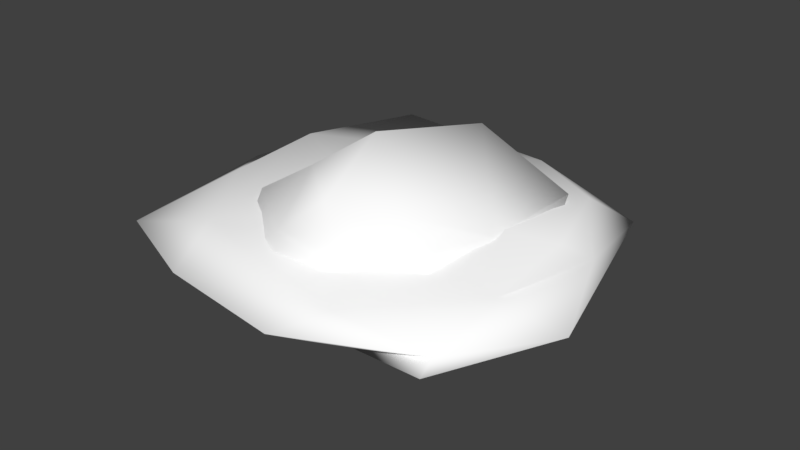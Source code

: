 # Source: explosion.blend  (saved by Blender 2.79.7; exported with 4.5.12 LTS)
import bpy
from mathutils import Matrix  # noqa: F401  (used for matrix-valued properties, if any)

bpy.ops.wm.read_factory_settings(use_empty=True)
scene = bpy.context.scene
scene.name = 'Scene'

# ---- collections
col_collection_1 = bpy.data.collections.new('Collection 1'); scene.collection.children.link(col_collection_1)

# ---- materials (node trees are filled in below, after node groups)
mat_material_001 = bpy.data.materials.new('Material.001')
mat_material_001.alpha_threshold = 0.0
mat_material_001.use_transparent_shadow = False
mat_material_001.diffuse_color = (1.0, 1.0, 1.0, 1.0)
mat_material_001.roughness = 0.5
mat_material_001.specular_intensity = 1.0

# ---- material node trees

# ---- world
world_world = bpy.data.worlds.new('World'); scene.world = world_world
world_world.color = (0.05088, 0.05088, 0.05088)
world_world.use_sun_shadow = False
world_world.sun_shadow_jitter_overblur = 0.0

# ---- meshes
me_icosphere = bpy.data.meshes.new('Icosphere')
me_icosphere.from_pydata([(0.00622, 0.002305, -0.5895), (-0.6538, -0.8253, -0.2679), (-0.7235, 0.3175, -0.3151), (-0.6479, 0.8692, -0.3399), (0.6417, 0.5257, -0.2498), (0.2764, -0.8506, 0.2617), (-0.7504, -0.4509, 0.2902), (0.2764, 0.8506, 0.2617), (0.8401, -0.0867, 0.314), (-0.1558, 0.002305, 0.7007), (-0.1625, -0.5, -0.5016), (0.5246, -0.3988, -0.5837), (0.2629, -0.809, -0.3105), (0.8506, 0.0, -0.3105), (0.2644, 0.7566, -0.3619), (-0.5257, 0.0, -0.5016), (-0.6882, -0.5, -0.3105), (-0.1624, 0.5213, -0.5016), (0.9511, 0.309, -0.001313), (-0.1397, -1.076, -0.02065), (0.7988, -0.6658, -0.02601), (-0.9511, -0.309, -0.001313), (-0.6039, -0.8375, -0.001313), (-0.8129, 0.8273, -0.01739), (-0.9511, 0.309, -0.001313), (0.5878, 0.809, -0.001313), (0.006225, 1.04, 0.001744), (0.6882, -0.5, 0.3079), (-0.2321, -0.809, 0.2975), (-0.2629, 0.809, 0.3079), (0.8171, 0.7846, 0.2712), (0.1358, -0.7905, 0.5941), (-0.4253, -0.309, 0.499), (-0.6776, 0.4396, 0.3241), (0.1248, 0.7637, 0.5941), (-0.02661, 0.0775, -0.2052), (1.076, -1.071, -0.06821), (-0.6416, -0.9476, -0.08832), (-1.449, -0.7251, -0.09887), (-0.6804, 1.129, -0.06051), (1.299, 0.3105, 0.1574), (0.4983, -1.14, 0.1695), (-1.237, 0.649, 0.1574), (0.272, 1.303, 0.1796), (-0.05885, -0.164, 0.3443), (0.6886, -0.2739, -0.1678), (0.6744, 0.7704, -0.2027), (1.234, 0.2986, -0.08636), (0.1449, 1.336, -0.08636), (-1.1, 0.6124, -0.1083), (-0.129, -0.7159, -0.1678), (0.584, -1.058, -0.08636), (-0.8339, -0.0706, -0.1678), (-0.2958, 1.547, 0.04534), (1.552, -0.3546, 0.0371), (1.127, 1.126, 0.03482), (0.247, -1.411, 0.04534), (1.104, -0.9991, 0.04534), (-1.419, -0.9793, 0.03849), (-0.6743, -1.288, 0.04534), (-1.113, 1.105, 0.04534), (-1.574, 0.2841, 0.04664), (0.8578, 0.9941, 0.177), (1.135, -0.4392, 0.1726), (-1.283, -0.1631, 0.177), (-1.031, 1.442, 0.1614), (1.181, 0.1129, 0.299), (0.3516, -0.6277, 0.2584), (-0.8146, -0.8548, 0.1839), (-1.138, 0.4058, 0.299)], [], [(0, 11, 10), (20, 11, 13), (0, 10, 15), (0, 15, 17), (0, 17, 14), (1, 12, 19), (2, 16, 21), (3, 2, 23), (4, 14, 25), (1, 19, 22), (2, 21, 24), (3, 23, 26), (4, 25, 18), (5, 27, 31), (6, 28, 32), (7, 29, 34), (8, 34, 9), (8, 30, 34), (30, 7, 34), (34, 33, 9), (34, 29, 33), (33, 32, 9), (33, 6, 32), (32, 31, 9), (32, 28, 31), (28, 5, 31), (31, 8, 9), (31, 27, 8), (18, 30, 8), (18, 25, 30), (25, 7, 30), (26, 29, 7), (26, 23, 29), (23, 33, 29), (24, 6, 33), (24, 21, 6), (22, 28, 6), (22, 19, 28), (19, 5, 28), (20, 27, 5), (20, 8, 27), (25, 26, 7), (25, 14, 26), (14, 3, 26), (23, 24, 33), (23, 2, 24), (21, 22, 6), (21, 16, 22), (16, 1, 22), (19, 20, 5), (19, 12, 20), (20, 18, 8), (20, 13, 18), (13, 4, 18), (17, 3, 14), (17, 2, 3), (17, 15, 2), (15, 16, 2), (15, 10, 16), (10, 1, 16), (13, 14, 4), (13, 11, 14), (11, 0, 14), (10, 12, 1), (10, 11, 12), (11, 20, 12), (35, 46, 45), (55, 46, 48), (35, 45, 50), (35, 50, 52), (35, 52, 49), (36, 47, 54), (37, 51, 56), (38, 37, 58), (39, 49, 60), (36, 54, 57), (37, 56, 59), (38, 58, 61), (39, 60, 53), (40, 62, 66), (41, 63, 67), (42, 64, 69), (43, 69, 44), (43, 65, 69), (65, 42, 69), (69, 68, 44), (69, 64, 68), (68, 67, 44), (68, 41, 67), (67, 66, 44), (67, 63, 66), (63, 40, 66), (66, 43, 44), (66, 62, 43), (53, 65, 43), (53, 60, 65), (60, 42, 65), (61, 64, 42), (61, 58, 64), (58, 68, 64), (59, 41, 68), (59, 56, 41), (57, 63, 41), (57, 54, 63), (54, 40, 63), (55, 62, 40), (55, 43, 62), (60, 61, 42), (60, 49, 61), (49, 38, 61), (58, 59, 68), (58, 37, 59), (56, 57, 41), (56, 51, 57), (51, 36, 57), (54, 55, 40), (54, 47, 55), (55, 53, 43), (55, 48, 53), (48, 39, 53), (52, 38, 49), (52, 37, 38), (52, 50, 37), (50, 51, 37), (50, 45, 51), (45, 36, 51), (48, 49, 39), (48, 46, 49), (46, 35, 49), (45, 47, 36), (45, 46, 47), (46, 55, 47)])
me_icosphere.polygons.foreach_set('use_smooth', [True] * 132)
_ca = me_icosphere.color_attributes.new('Col', 'BYTE_COLOR', 'CORNER')
_ca.data.foreach_set('color', [1.0, 0.06663, 0.003677, 1.0, 1.0, 0.521, 0.2462, 1.0, 1.0, 0.4452, 0.2159, 1.0, 1.0, 0.4793, 0.2346, 1.0, 1.0, 0.521, 0.2462, 1.0, 0.9911, 0.6445, 0.02416, 1.0, 1.0, 0.06663, 0.003677, 1.0, 1.0, 0.4452, 0.2159, 1.0, 0.9911, 0.2747, 0.01444, 1.0, 1.0, 0.06663, 0.003677, 1.0, 0.9911, 0.2747, 0.01444, 1.0, 1.0, 0.1221, 0.006995, 1.0, 1.0, 0.06663, 0.003677, 1.0, 1.0, 0.1221, 0.006995, 1.0, 1.0, 0.4508, 0.2195, 1.0, 1.0, 0.4564, 0.2346, 1.0, 1.0, 0.5271, 0.2789, 1.0, 1.0, 0.4969, 0.2423, 1.0, 0.9911, 0.521, 0.02843, 1.0, 1.0, 0.5395, 0.3095, 1.0, 0.9911, 0.5333, 0.1746, 1.0, 0.9911, 0.5457, 0.0331, 1.0, 0.9911, 0.521, 0.02843, 1.0, 0.9911, 0.4072, 0.1651, 1.0, 1.0, 0.4508, 0.2195, 1.0, 1.0, 0.4508, 0.2195, 1.0, 1.0, 0.5029, 0.2747, 1.0, 1.0, 0.4564, 0.2346, 1.0, 1.0, 0.4969, 0.2423, 1.0, 1.0, 0.4508, 0.2195, 1.0, 0.9911, 0.521, 0.02843, 1.0, 0.9911, 0.5333, 0.1746, 1.0, 0.9911, 0.3864, 0.016, 1.0, 0.9911, 0.5457, 0.0331, 1.0, 0.9911, 0.4072, 0.1651, 1.0, 1.0, 0.491, 0.2582, 1.0, 1.0, 0.4508, 0.2195, 1.0, 1.0, 0.5029, 0.2747, 1.0, 0.9911, 0.5149, 0.2307, 1.0, 1.0, 0.3325, 0.162, 1.0, 1.0, 0.5089, 0.2542, 1.0, 0.9734, 0.3763, 0.03071, 1.0, 1.0, 0.2159, 0.009721, 1.0, 0.9823, 0.5029, 0.05127, 1.0, 0.9734, 0.2705, 0.003347, 1.0, 0.9911, 0.5149, 0.1714, 1.0, 1.0, 0.5089, 0.2423, 1.0, 1.0, 0.4508, 0.0356, 1.0, 1.0, 0.4452, 0.2195, 1.0, 1.0, 0.4508, 0.0356, 1.0, 0.9823, 0.2623, 0.01161, 1.0, 1.0, 0.4452, 0.2195, 1.0, 1.0, 0.3864, 0.2232, 1.0, 1.0, 0.4508, 0.0356, 1.0, 1.0, 0.3864, 0.2232, 1.0, 0.9911, 0.5149, 0.1714, 1.0, 1.0, 0.4508, 0.0356, 1.0, 1.0, 0.4508, 0.0356, 1.0, 0.9911, 0.1221, 0.01444, 1.0, 0.9823, 0.2623, 0.01161, 1.0, 1.0, 0.4508, 0.0356, 1.0, 1.0, 0.5089, 0.2423, 1.0, 0.9911, 0.1221, 0.01444, 1.0, 0.9911, 0.1221, 0.01444, 1.0, 0.9734, 0.2705, 0.003347, 1.0, 0.9823, 0.2623, 0.01161, 1.0, 0.9911, 0.1221, 0.01444, 1.0, 1.0, 0.2159, 0.009721, 1.0, 0.9734, 0.2705, 0.003347, 1.0, 0.9734, 0.2705, 0.003347, 1.0, 0.9734, 0.3763, 0.03071, 1.0, 0.9823, 0.2623, 0.01161, 1.0, 0.9734, 0.2705, 0.003347, 1.0, 0.9823, 0.5029, 0.05127, 1.0, 0.9734, 0.3763, 0.03071, 1.0, 0.9823, 0.5029, 0.05127, 1.0, 1.0, 0.3325, 0.162, 1.0, 0.9734, 0.3763, 0.03071, 1.0, 0.9734, 0.3763, 0.03071, 1.0, 1.0, 0.4452, 0.2195, 1.0, 0.9823, 0.2623, 0.01161, 1.0, 0.9734, 0.3763, 0.03071, 1.0, 1.0, 0.5089, 0.2542, 1.0, 1.0, 0.4452, 0.2195, 1.0, 0.9911, 0.5149, 0.2307, 1.0, 1.0, 0.3864, 0.2232, 1.0, 1.0, 0.4452, 0.2195, 1.0, 0.9911, 0.5149, 0.2307, 1.0, 1.0, 0.5029, 0.2747, 1.0, 1.0, 0.3864, 0.2232, 1.0, 1.0, 0.5029, 0.2747, 1.0, 0.9911, 0.5149, 0.1714, 1.0, 1.0, 0.3864, 0.2232, 1.0, 1.0, 0.491, 0.2582, 1.0, 1.0, 0.5089, 0.2423, 1.0, 0.9911, 0.5149, 0.1714, 1.0, 1.0, 0.491, 0.2582, 1.0, 0.9911, 0.4072, 0.1651, 1.0, 1.0, 0.5089, 0.2423, 1.0, 0.9911, 0.4072, 0.1651, 1.0, 0.9911, 0.1221, 0.01444, 1.0, 1.0, 0.5089, 0.2423, 1.0, 0.9911, 0.3864, 0.016, 1.0, 1.0, 0.2159, 0.009721, 1.0, 0.9911, 0.1221, 0.01444, 1.0, 0.9911, 0.3864, 0.016, 1.0, 0.9911, 0.5333, 0.1746, 1.0, 1.0, 0.2159, 0.009721, 1.0, 1.0, 0.4508, 0.2195, 1.0, 0.9823, 0.5029, 0.05127, 1.0, 1.0, 0.2159, 0.009721, 1.0, 1.0, 0.4508, 0.2195, 1.0, 1.0, 0.4969, 0.2423, 1.0, 0.9823, 0.5029, 0.05127, 1.0, 1.0, 0.4969, 0.2423, 1.0, 1.0, 0.3325, 0.162, 1.0, 0.9823, 0.5029, 0.05127, 1.0, 1.0, 0.4793, 0.2346, 1.0, 1.0, 0.5089, 0.2542, 1.0, 1.0, 0.3325, 0.162, 1.0, 1.0, 0.4793, 0.2346, 1.0, 1.0, 0.4452, 0.2195, 1.0, 1.0, 0.5089, 0.2542, 1.0, 1.0, 0.5029, 0.2747, 1.0, 1.0, 0.491, 0.2582, 1.0, 0.9911, 0.5149, 0.1714, 1.0, 1.0, 0.5029, 0.2747, 1.0, 1.0, 0.4508, 0.2195, 1.0, 1.0, 0.491, 0.2582, 1.0, 1.0, 0.4508, 0.2195, 1.0, 0.9911, 0.5457, 0.0331, 1.0, 1.0, 0.491, 0.2582, 1.0, 0.9911, 0.4072, 0.1651, 1.0, 0.9911, 0.3864, 0.016, 1.0, 0.9911, 0.1221, 0.01444, 1.0, 0.9911, 0.4072, 0.1651, 1.0, 0.9911, 0.521, 0.02843, 1.0, 0.9911, 0.3864, 0.016, 1.0, 0.9911, 0.5333, 0.1746, 1.0, 1.0, 0.4508, 0.2195, 1.0, 1.0, 0.2159, 0.009721, 1.0, 0.9911, 0.5333, 0.1746, 1.0, 1.0, 0.5395, 0.3095, 1.0, 1.0, 0.4508, 0.2195, 1.0, 1.0, 0.5395, 0.3095, 1.0, 1.0, 0.4564, 0.2346, 1.0, 1.0, 0.4508, 0.2195, 1.0, 1.0, 0.4969, 0.2423, 1.0, 1.0, 0.4793, 0.2346, 1.0, 1.0, 0.3325, 0.162, 1.0, 1.0, 0.4969, 0.2423, 1.0, 1.0, 0.5271, 0.2789, 1.0, 1.0, 0.4793, 0.2346, 1.0, 1.0, 0.4793, 0.2346, 1.0, 0.9911, 0.5149, 0.2307, 1.0, 1.0, 0.4452, 0.2195, 1.0, 1.0, 0.4793, 0.2346, 1.0, 0.9911, 0.6445, 0.02416, 1.0, 0.9911, 0.5149, 0.2307, 1.0, 0.9911, 0.6445, 0.02416, 1.0, 1.0, 0.4508, 0.2195, 1.0, 0.9911, 0.5149, 0.2307, 1.0, 1.0, 0.1221, 0.006995, 1.0, 0.9911, 0.5457, 0.0331, 1.0, 1.0, 0.4508, 0.2195, 1.0, 1.0, 0.1221, 0.006995, 1.0, 0.9911, 0.521, 0.02843, 1.0, 0.9911, 0.5457, 0.0331, 1.0, 1.0, 0.1221, 0.006995, 1.0, 0.9911, 0.2747, 0.01444, 1.0, 0.9911, 0.521, 0.02843, 1.0, 0.9911, 0.2747, 0.01444, 1.0, 1.0, 0.5395, 0.3095, 1.0, 0.9911, 0.521, 0.02843, 1.0, 0.9911, 0.2747, 0.01444, 1.0, 1.0, 0.4452, 0.2159, 1.0, 1.0, 0.5395, 0.3095, 1.0, 1.0, 0.4452, 0.2159, 1.0, 1.0, 0.4564, 0.2346, 1.0, 1.0, 0.5395, 0.3095, 1.0, 0.9911, 0.6445, 0.02416, 1.0, 1.0, 0.4508, 0.2195, 1.0, 1.0, 0.4508, 0.2195, 1.0, 0.9911, 0.6445, 0.02416, 1.0, 1.0, 0.521, 0.2462, 1.0, 1.0, 0.4508, 0.2195, 1.0, 1.0, 0.521, 0.2462, 1.0, 1.0, 0.06663, 0.003677, 1.0, 1.0, 0.4508, 0.2195, 1.0, 1.0, 0.4452, 0.2159, 1.0, 1.0, 0.5271, 0.2789, 1.0, 1.0, 0.4564, 0.2346, 1.0, 1.0, 0.4452, 0.2159, 1.0, 1.0, 0.521, 0.2462, 1.0, 1.0, 0.5271, 0.2789, 1.0, 1.0, 0.521, 0.2462, 1.0, 1.0, 0.4793, 0.2346, 1.0, 1.0, 0.5271, 0.2789, 1.0, 0.9911, 0.2705, 0.009134, 1.0, 1.0, 0.5149, 0.2384, 1.0, 0.9911, 0.5647, 0.1384, 1.0, 0.9911, 0.2502, 0.01444, 1.0, 1.0, 0.5149, 0.2384, 1.0, 1.0, 0.5333, 0.2582, 1.0, 0.9911, 0.2705, 0.009134, 1.0, 0.9911, 0.5647, 0.1384, 1.0, 1.0, 0.4793, 0.2502, 1.0, 0.9911, 0.2705, 0.009134, 1.0, 1.0, 0.4793, 0.2502, 1.0, 0.9911, 0.6376, 0.0382, 1.0, 0.9911, 0.2705, 0.009134, 1.0, 0.9911, 0.6376, 0.0382, 1.0, 0.9911, 0.6445, 0.01938, 1.0, 1.0, 0.4851, 0.03955, 1.0, 1.0, 0.0865, 0.02029, 1.0, 1.0, 0.1845, 0.006512, 1.0, 1.0, 0.4508, 0.2195, 1.0, 1.0, 0.4508, 0.2307, 1.0, 1.0, 0.2122, 0.02519, 1.0, 1.0, 0.4397, 0.2195, 1.0, 1.0, 0.4508, 0.2195, 1.0, 1.0, 0.0331, 0.004777, 1.0, 1.0, 0.5457, 0.2664, 1.0, 0.9911, 0.6445, 0.01938, 1.0, 1.0, 0.5271, 0.2086, 1.0, 1.0, 0.4851, 0.03955, 1.0, 1.0, 0.1845, 0.006512, 1.0, 1.0, 0.3916, 0.06125, 1.0, 1.0, 0.4508, 0.2195, 1.0, 1.0, 0.2122, 0.02519, 1.0, 1.0, 0.314, 0.0137, 1.0, 1.0, 0.4397, 0.2195, 1.0, 1.0, 0.0331, 0.004777, 1.0, 0.9911, 0.2086, 0.006995, 1.0, 1.0, 0.5457, 0.2664, 1.0, 1.0, 0.5271, 0.2086, 1.0, 1.0, 0.5149, 0.2502, 1.0, 1.0, 0.0382, 0.006512, 1.0, 1.0, 0.1779, 0.07619, 1.0, 1.0, 0.4452, 0.2195, 1.0, 1.0, 0.3916, 0.2232, 1.0, 1.0, 0.4342, 0.1274, 1.0, 0.9911, 0.521, 0.2462, 1.0, 1.0, 0.03434, 0.003677, 1.0, 0.9911, 0.4851, 0.04231, 1.0, 1.0, 0.07227, 0.002428, 1.0, 0.9823, 0.4342, 0.08438, 1.0, 1.0, 0.07227, 0.002428, 1.0, 0.9647, 0.3467, 0.007499, 1.0, 0.9823, 0.4342, 0.08438, 1.0, 1.0, 0.5271, 0.2307, 1.0, 1.0, 0.07227, 0.002428, 1.0, 1.0, 0.5271, 0.2307, 1.0, 1.0, 0.03434, 0.003677, 1.0, 1.0, 0.07227, 0.002428, 1.0, 1.0, 0.07227, 0.002428, 1.0, 1.0, 0.3613, 0.02315, 1.0, 0.9647, 0.3467, 0.007499, 1.0, 1.0, 0.07227, 0.002428, 1.0, 0.9911, 0.4851, 0.04231, 1.0, 1.0, 0.3613, 0.02315, 1.0, 1.0, 0.3613, 0.02315, 1.0, 0.9911, 0.521, 0.2462, 1.0, 0.9647, 0.3467, 0.007499, 1.0, 1.0, 0.3613, 0.02315, 1.0, 1.0, 0.3916, 0.2232, 1.0, 0.9911, 0.521, 0.2462, 1.0, 0.9911, 0.521, 0.2462, 1.0, 1.0, 0.4452, 0.2195, 1.0, 0.9647, 0.3467, 0.007499, 1.0, 0.9911, 0.521, 0.2462, 1.0, 1.0, 0.4342, 0.1274, 1.0, 1.0, 0.4452, 0.2195, 1.0, 1.0, 0.4342, 0.1274, 1.0, 1.0, 0.0382, 0.006512, 1.0, 1.0, 0.4452, 0.2195, 1.0, 1.0, 0.4452, 0.2195, 1.0, 0.9823, 0.4342, 0.08438, 1.0, 0.9647, 0.3467, 0.007499, 1.0, 1.0, 0.4452, 0.2195, 1.0, 1.0, 0.1779, 0.07619, 1.0, 0.9823, 0.4342, 0.08438, 1.0, 1.0, 0.5149, 0.2502, 1.0, 1.0, 0.5271, 0.2307, 1.0, 0.9823, 0.4342, 0.08438, 1.0, 1.0, 0.5149, 0.2502, 1.0, 1.0, 0.5271, 0.2086, 1.0, 1.0, 0.5271, 0.2307, 1.0, 1.0, 0.5271, 0.2086, 1.0, 1.0, 0.03434, 0.003677, 1.0, 1.0, 0.5271, 0.2307, 1.0, 0.9911, 0.2086, 0.006995, 1.0, 0.9911, 0.4851, 0.04231, 1.0, 1.0, 0.03434, 0.003677, 1.0, 0.9911, 0.2086, 0.006995, 1.0, 1.0, 0.0331, 0.004777, 1.0, 0.9911, 0.4851, 0.04231, 1.0, 1.0, 0.0331, 0.004777, 1.0, 1.0, 0.3613, 0.02315, 1.0, 0.9911, 0.4851, 0.04231, 1.0, 1.0, 0.314, 0.0137, 1.0, 1.0, 0.3916, 0.2232, 1.0, 1.0, 0.3613, 0.02315, 1.0, 1.0, 0.314, 0.0137, 1.0, 1.0, 0.2122, 0.02519, 1.0, 1.0, 0.3916, 0.2232, 1.0, 1.0, 0.3916, 0.06125, 1.0, 1.0, 0.4342, 0.1274, 1.0, 1.0, 0.3916, 0.2232, 1.0, 1.0, 0.3916, 0.06125, 1.0, 1.0, 0.1845, 0.006512, 1.0, 1.0, 0.4342, 0.1274, 1.0, 1.0, 0.1845, 0.006512, 1.0, 1.0, 0.0382, 0.006512, 1.0, 1.0, 0.4342, 0.1274, 1.0, 0.9911, 0.2502, 0.01444, 1.0, 1.0, 0.1779, 0.07619, 1.0, 1.0, 0.0382, 0.006512, 1.0, 0.9911, 0.2502, 0.01444, 1.0, 0.9823, 0.4342, 0.08438, 1.0, 1.0, 0.1779, 0.07619, 1.0, 1.0, 0.5271, 0.2086, 1.0, 0.9911, 0.2086, 0.006995, 1.0, 1.0, 0.03434, 0.003677, 1.0, 1.0, 0.5271, 0.2086, 1.0, 0.9911, 0.6445, 0.01938, 1.0, 0.9911, 0.2086, 0.006995, 1.0, 0.9911, 0.6445, 0.01938, 1.0, 1.0, 0.4397, 0.2195, 1.0, 0.9911, 0.2086, 0.006995, 1.0, 1.0, 0.0331, 0.004777, 1.0, 1.0, 0.314, 0.0137, 1.0, 1.0, 0.3613, 0.02315, 1.0, 1.0, 0.0331, 0.004777, 1.0, 1.0, 0.4508, 0.2195, 1.0, 1.0, 0.314, 0.0137, 1.0, 1.0, 0.2122, 0.02519, 1.0, 1.0, 0.3916, 0.06125, 1.0, 1.0, 0.3916, 0.2232, 1.0, 1.0, 0.2122, 0.02519, 1.0, 1.0, 0.4508, 0.2307, 1.0, 1.0, 0.3916, 0.06125, 1.0, 1.0, 0.4508, 0.2307, 1.0, 1.0, 0.4851, 0.03955, 1.0, 1.0, 0.3916, 0.06125, 1.0, 1.0, 0.1845, 0.006512, 1.0, 0.9911, 0.2502, 0.01444, 1.0, 1.0, 0.0382, 0.006512, 1.0, 1.0, 0.1845, 0.006512, 1.0, 1.0, 0.0865, 0.02029, 1.0, 0.9911, 0.2502, 0.01444, 1.0, 0.9911, 0.2502, 0.01444, 1.0, 1.0, 0.5149, 0.2502, 1.0, 0.9823, 0.4342, 0.08438, 1.0, 0.9911, 0.2502, 0.01444, 1.0, 1.0, 0.5333, 0.2582, 1.0, 1.0, 0.5149, 0.2502, 1.0, 1.0, 0.5333, 0.2582, 1.0, 1.0, 0.5457, 0.2664, 1.0, 1.0, 0.5149, 0.2502, 1.0, 0.9911, 0.6376, 0.0382, 1.0, 1.0, 0.4397, 0.2195, 1.0, 0.9911, 0.6445, 0.01938, 1.0, 0.9911, 0.6376, 0.0382, 1.0, 1.0, 0.4508, 0.2195, 1.0, 1.0, 0.4397, 0.2195, 1.0, 0.9911, 0.6376, 0.0382, 1.0, 1.0, 0.4793, 0.2502, 1.0, 1.0, 0.4508, 0.2195, 1.0, 1.0, 0.4793, 0.2502, 1.0, 1.0, 0.4508, 0.2307, 1.0, 1.0, 0.4508, 0.2195, 1.0, 1.0, 0.4793, 0.2502, 1.0, 0.9911, 0.5647, 0.1384, 1.0, 1.0, 0.4508, 0.2307, 1.0, 0.9911, 0.5647, 0.1384, 1.0, 1.0, 0.4851, 0.03955, 1.0, 1.0, 0.4508, 0.2307, 1.0, 1.0, 0.5333, 0.2582, 1.0, 0.9911, 0.6445, 0.01938, 1.0, 1.0, 0.5457, 0.2664, 1.0, 1.0, 0.5333, 0.2582, 1.0, 1.0, 0.5149, 0.2384, 1.0, 0.9911, 0.6445, 0.01938, 1.0, 1.0, 0.5149, 0.2384, 1.0, 0.9911, 0.2705, 0.009134, 1.0, 0.9911, 0.6445, 0.01938, 1.0, 0.9911, 0.5647, 0.1384, 1.0, 1.0, 0.0865, 0.02029, 1.0, 1.0, 0.4851, 0.03955, 1.0, 0.9911, 0.5647, 0.1384, 1.0, 1.0, 0.5149, 0.2384, 1.0, 1.0, 0.0865, 0.02029, 1.0, 1.0, 0.5149, 0.2384, 1.0, 0.9911, 0.2502, 0.01444, 1.0, 1.0, 0.0865, 0.02029, 1.0])
me_icosphere.materials.append(mat_material_001)
me_icosphere.use_remesh_preserve_volume = False
me_icosphere.use_remesh_preserve_attributes = False
me_icosphere.use_mirror_vertex_groups = False
me_icosphere.update()

# ---- objects
ob_explosion = bpy.data.objects.new('explosion', me_icosphere)

# ---- transforms, parenting, visibility, modifiers, constraints
ob_explosion.location = (0.0, 0.0, 0.0)
ob_explosion.lineart.crease_threshold = 0.0

# ---- collection membership
col_collection_1.objects.link(ob_explosion)

# ---- scene / render settings (as saved in the file)
scene.frame_start = 1; scene.frame_end = 250; scene.frame_set(1)
scene.render.engine = 'BLENDER_EEVEE_NEXT'
scene.render.resolution_percentage = 50
scene.render.dither_intensity = 0.0
scene.cycles.use_denoising = False
scene.cycles.samples = 128
scene.cycles.sampling_pattern = 'TABULATED_SOBOL'
scene.cycles.use_adaptive_sampling = False
scene.cycles.use_light_tree = False
scene.view_settings.view_transform = 'Standard'
bpy.context.view_layer.update()

# ---- added for rendering (the .blend has no active camera and no usable light): camera, sun
cam_auto = bpy.data.cameras.new('AutoCamera')
cam_auto.lens = 50.0
cam_auto.sensor_width = 36.0
cam_auto.clip_end = 1000.0
ob_auto_camera = bpy.data.objects.new('AutoCamera', cam_auto)
scene.collection.objects.link(ob_auto_camera)
ob_auto_camera.location = (4.14633, -4.92092, 3.3814)
ob_auto_camera.rotation_euler = (1.09748, -7.21219e-08, 0.694738)
scene.camera = ob_auto_camera
light_auto_sun = bpy.data.lights.new('AutoSun', 'SUN')
light_auto_sun.energy = 3.0
light_auto_sun.angle = 0.0523599
ob_auto_sun = bpy.data.objects.new('AutoSun', light_auto_sun)
scene.collection.objects.link(ob_auto_sun)
ob_auto_sun.rotation_euler = (0.872665, 0.174533, 0.523599)
bpy.context.view_layer.update()
